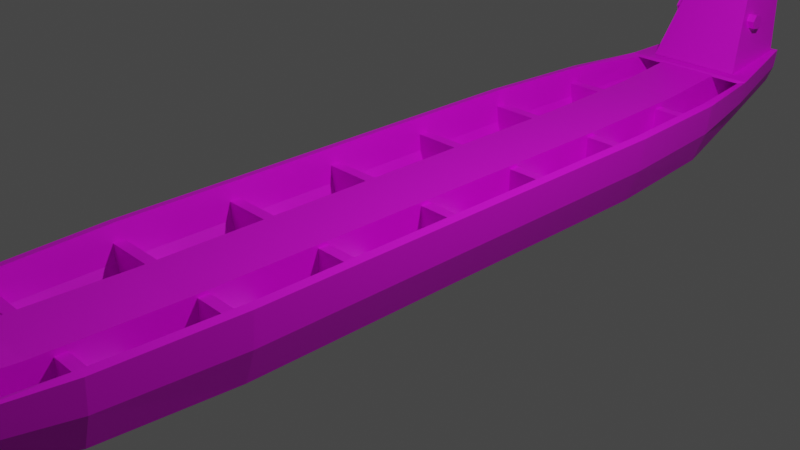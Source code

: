 # Source: sabani.blend  (saved by Blender 3.4.6; exported with 4.5.12 LTS)
import bpy
from mathutils import Matrix  # noqa: F401  (used for matrix-valued properties, if any)

bpy.ops.wm.read_factory_settings(use_empty=True)
scene = bpy.context.scene
scene.name = 'Scene'

# ---- collections
col_collection = bpy.data.collections.new('Collection'); scene.collection.children.link(col_collection)

# ---- images (referenced by path relative to the original .blend; pixels are not part of the script)
import os
ASSET_DIR = os.environ.get("B2B_ASSET_DIR", "")  # directory of the original .blend (textures are referenced by path, not embedded)
HERE = os.path.dirname(os.path.abspath(__file__))  # packed textures are extracted next to this script under _unpacked/

def load_image(name, relpath, width, height, colorspace="sRGB"):
    """Load a texture the original file referenced (path relative to the .blend, or extracted next to this script)."""
    p = next((c for c in (os.path.join(HERE, relpath), os.path.join(ASSET_DIR, relpath)) if relpath and os.path.exists(c)), "")
    if p:
        img = bpy.data.images.load(p, check_existing=True)
        img.name = name
    else:  # same state as the original file: an image datablock whose file is absent (Cycles renders it pink)
        img = bpy.data.images.new(name, width, height)
        img.source = "FILE"
        img.filepath = "//" + (relpath or name)
    img.colorspace_settings.name = colorspace
    return img
img_color_palette_png = load_image('color_palette.png', 'spatial-unity-starter-template-main/Assets/Space_hari/prehub/color_palette.png', 1024, 1024, 'sRGB')

# ---- materials (node trees are filled in below, after node groups)
mat_x = bpy.data.materials.new('マテリアル')
mat_x.use_transparent_shadow = False

# ---- material node trees
mat_x.use_nodes = True; mat_x.node_tree.nodes.clear()
_N = mat_x.node_tree.nodes; _L = mat_x.node_tree.links
n0 = _N.new('ShaderNodeBsdfPrincipled'); n0.name = 'プリンシプルBSDF'; n0.location = (10, 300)
n0.distribution = 'GGX'
n0.subsurface_method = 'RANDOM_WALK_SKIN'
n0.inputs[3].default_value = 1.45
n0.inputs[27].default_value = (0.0, 0.0, 0.0, 1.0)
n0.inputs[28].default_value = 1.0
n1 = _N.new('ShaderNodeOutputMaterial'); n1.name = 'マテリアル出力'; n1.location = (300, 300)
n2 = _N.new('ShaderNodeTexImage'); n2.name = '画像テクスチャ'; n2.location = (-280, 280)
n2.image = img_color_palette_png
_L.new(n0.outputs[0], n1.inputs[0])
_L.new(n2.outputs[0], n0.inputs[0])
n1.is_active_output = True

# ---- world
world_world = bpy.data.worlds.new('World'); scene.world = world_world
world_world.use_nodes = True; world_world.node_tree.nodes.clear()
_N = world_world.node_tree.nodes; _L = world_world.node_tree.links
n0 = _N.new('ShaderNodeOutputWorld'); n0.name = 'World Output'; n0.location = (300, 300)
n1 = _N.new('ShaderNodeBackground'); n1.name = 'Background'; n1.location = (10, 300)
n1.inputs[0].default_value = (0.05088, 0.05088, 0.05088, 1.0)
_L.new(n1.outputs[0], n0.inputs[0])
n0.is_active_output = True
world_world.color = (0.05088, 0.05088, 0.05088)
world_world.use_sun_shadow = False
world_world.sun_shadow_jitter_overblur = 0.0

# ---- cameras
cam_camera = bpy.data.cameras.new('Camera')
cam_camera.clip_end = 100.0
cam_camera.ortho_scale = 7.314

# ---- lights
light_light = bpy.data.lights.new('Light', 'POINT')
light_light.transmission_factor = 0.0
light_light.energy = 1000.0
light_light.shadow_soft_size = 0.1
light_light.shadow_maximum_resolution = 0.006
light_light.use_absolute_resolution = True

# ---- meshes
me_cube = bpy.data.meshes.new('Cube')
me_cube.from_pydata([(1.097, -5.047, 0.5401), (0.4938, -5.047, -0.2762), (-1.097, -5.047, 0.5401), (-0.4938, -5.047, -0.2762), (-1.056, -5.047, 0.211), (-0.9131, -5.047, -0.08539), (0.9131, -5.047, -0.08539), (1.056, -5.047, 0.211), (1.097, 5.047, 0.5401), (0.4938, 5.047, -0.2762), (-1.097, 5.047, 0.5401), (-0.4938, 5.047, -0.2762), (-0.9131, 5.047, -0.08539), (-1.056, 5.047, 0.211), (1.056, 5.047, 0.211), (0.9131, 5.047, -0.08539), (1.457, 2.6, 0.5595), (1.341, 4.03, 0.5483), (0.6033, 4.032, -0.5464), (0.6557, 2.6, -0.6183), (1.341, -4.03, 0.5483), (1.457, -2.6, 0.5595), (0.6557, -2.6, -0.6183), (0.6033, -4.032, -0.5464), (-1.341, 4.03, 0.5483), (-1.457, 2.6, 0.5595), (-0.6557, 2.6, -0.6183), (-0.6033, 4.032, -0.5464), (-1.457, -2.6, 0.5595), (-1.341, -4.03, 0.5483), (-0.6033, -4.032, -0.5464), (-0.6557, -2.6, -0.6183), (-1.291, -4.03, 0.1211), (-1.403, -2.6, 0.09038), (-1.212, -2.6, -0.3817), (-1.116, -4.031, -0.3236), (-1.116, 4.031, -0.3236), (-1.212, 2.6, -0.3817), (-1.403, 2.6, 0.09038), (-1.291, 4.03, 0.1211), (1.291, 4.03, 0.1211), (1.403, 2.6, 0.09038), (1.212, 2.6, -0.3817), (1.116, 4.031, -0.3236), (1.116, -4.031, -0.3236), (1.212, -2.6, -0.3817), (1.403, -2.6, 0.09038), (1.291, -4.03, 0.1211), (-0.354, -6.181, 0.0003682), (0.354, -6.181, 0.0003682), (-0.6546, -6.181, 0.1588), (-0.7574, -6.181, 0.4048), (0.7574, -6.181, 0.4048), (0.6546, -6.181, 0.1588), (-0.7865, -6.181, 0.678), (0.7865, -6.181, 0.678), (0.354, 6.181, 0.0003685), (-0.354, 6.181, 0.0003685), (-0.7574, 6.181, 0.4048), (-0.6546, 6.181, 0.1588), (0.6546, 6.181, 0.1588), (0.7574, 6.181, 0.4048), (-0.7865, 6.181, 0.678), (0.7865, 6.181, 0.678)], [], [(27, 36, 12, 11), (19, 42, 45, 22), (43, 18, 9, 15), (17, 40, 14, 8), (36, 39, 13, 12), (44, 47, 7, 6), (39, 24, 10, 13), (33, 28, 25, 38), (23, 44, 6, 1), (35, 30, 3, 5), (30, 23, 1, 3), (33, 38, 37, 34), (32, 35, 5, 4), (47, 20, 0, 7), (41, 46, 45, 42), (29, 32, 4, 2), (40, 43, 15, 14), (31, 34, 37, 26), (18, 27, 11, 9), (26, 19, 22, 31), (19, 26, 27, 18), (31, 22, 23, 30), (35, 32, 33, 34), (39, 36, 37, 38), (43, 40, 41, 42), (47, 44, 45, 46), (32, 29, 28, 33), (24, 39, 38, 25), (22, 45, 44, 23), (46, 21, 20, 47), (34, 31, 30, 35), (36, 27, 26, 37), (16, 41, 40, 17), (42, 19, 18, 43), (41, 16, 21, 46), (0, 2, 54, 55), (15, 9, 56, 60), (49, 53, 52, 55, 54, 51, 50, 48), (7, 0, 55, 52), (2, 4, 51, 54), (4, 5, 50, 51), (5, 3, 48, 50), (1, 6, 53, 49), (6, 7, 52, 53), (3, 1, 49, 48), (56, 57, 59, 58, 62, 63, 61, 60), (11, 12, 59, 57), (14, 15, 60, 61), (9, 11, 57, 56), (8, 14, 61, 63), (13, 10, 62, 58), (12, 13, 58, 59), (10, 8, 63, 62)])
_uv = me_cube.uv_layers.new(name='UVMap')
_uv.uv.foreach_set('vector', [0.4442, 0.9852, 0.4442, 0.9852, 0.4442, 0.9852, 0.4442, 0.9852, 0.4442, 0.9854, 0.4442, 0.9854, 0.4442, 0.9856, 0.4442, 0.9856, 0.4442, 0.9854, 0.4442, 0.9854, 0.4442, 0.9854, 0.4442, 0.9854, 0.4444, 0.9854, 0.4443, 0.9854, 0.4443, 0.9854, 0.4444, 0.9854, 0.4442, 0.9852, 0.4443, 0.9852, 0.4443, 0.9852, 0.4442, 0.9852, 0.4442, 0.9856, 0.4443, 0.9856, 0.4443, 0.9856, 0.4442, 0.9856, 0.4443, 0.9852, 0.4444, 0.9852, 0.4444, 0.9852, 0.4443, 0.9852, 0.4443, 0.985, 0.4444, 0.985, 0.4444, 0.9852, 0.4443, 0.9852, 0.4442, 0.9856, 0.4442, 0.9856, 0.4442, 0.9856, 0.4442, 0.9856, 0.4442, 0.985, 0.4442, 0.985, 0.4442, 0.985, 0.4442, 0.985, 0.444, 0.9856, 0.4442, 0.9856, 0.4442, 0.9856, 0.444, 0.9856, 0.4443, 0.985, 0.4443, 0.9852, 0.4442, 0.9852, 0.4442, 0.985, 0.4443, 0.985, 0.4442, 0.985, 0.4442, 0.985, 0.4443, 0.985, 0.4443, 0.9856, 0.4444, 0.9856, 0.4444, 0.9856, 0.4443, 0.9856, 0.4443, 0.9854, 0.4443, 0.9856, 0.4442, 0.9856, 0.4442, 0.9854, 0.4444, 0.985, 0.4443, 0.985, 0.4443, 0.985, 0.4444, 0.985, 0.4443, 0.9854, 0.4442, 0.9854, 0.4442, 0.9854, 0.4443, 0.9854, 0.4442, 0.985, 0.4442, 0.985, 0.4442, 0.9852, 0.4442, 0.9852, 0.4442, 0.9854, 0.444, 0.9854, 0.444, 0.9854, 0.4442, 0.9854, 0.444, 0.9854, 0.4442, 0.9854, 0.4442, 0.9856, 0.444, 0.9856, 0.4442, 0.9854, 0.444, 0.9854, 0.444, 0.9854, 0.4442, 0.9854, 0.444, 0.9856, 0.4442, 0.9856, 0.4442, 0.9856, 0.444, 0.9856, 0.4442, 0.985, 0.4443, 0.985, 0.4443, 0.985, 0.4442, 0.985, 0.4443, 0.9852, 0.4442, 0.9852, 0.4442, 0.9852, 0.4443, 0.9852, 0.4442, 0.9854, 0.4443, 0.9854, 0.4443, 0.9854, 0.4442, 0.9854, 0.4443, 0.9856, 0.4442, 0.9856, 0.4442, 0.9856, 0.4443, 0.9856, 0.4443, 0.985, 0.4444, 0.985, 0.4444, 0.985, 0.4443, 0.985, 0.4444, 0.9852, 0.4443, 0.9852, 0.4443, 0.9852, 0.4444, 0.9852, 0.4442, 0.9856, 0.4442, 0.9856, 0.4442, 0.9856, 0.4442, 0.9856, 0.4443, 0.9856, 0.4444, 0.9856, 0.4444, 0.9856, 0.4443, 0.9856, 0.4442, 0.985, 0.4442, 0.985, 0.4442, 0.985, 0.4442, 0.985, 0.4442, 0.9852, 0.4442, 0.9852, 0.4442, 0.9852, 0.4442, 0.9852, 0.4444, 0.9854, 0.4443, 0.9854, 0.4443, 0.9854, 0.4444, 0.9854, 0.4442, 0.9854, 0.4442, 0.9854, 0.4442, 0.9854, 0.4442, 0.9854, 0.4443, 0.9854, 0.4444, 0.9854, 0.4444, 0.9856, 0.4443, 0.9856, 0.4234, 0.9683, 0.4234, 0.9683, 0.4234, 0.9683, 0.4234, 0.9683, 0.4442, 0.9854, 0.4442, 0.9854, 0.4442, 0.9854, 0.4442, 0.9854, 0.4442, 0.9856, 0.4442, 0.9856, 0.4443, 0.9856, 0.4444, 0.9856, 0.4444, 0.985, 0.4443, 0.985, 0.4442, 0.985, 0.4442, 0.985, 0.4443, 0.9856, 0.4444, 0.9856, 0.4444, 0.9856, 0.4443, 0.9856, 0.4444, 0.985, 0.4443, 0.985, 0.4443, 0.985, 0.4444, 0.985, 0.4443, 0.985, 0.4442, 0.985, 0.4442, 0.985, 0.4443, 0.985, 0.4442, 0.985, 0.4442, 0.985, 0.4442, 0.985, 0.4442, 0.985, 0.4442, 0.9856, 0.4442, 0.9856, 0.4442, 0.9856, 0.4442, 0.9856, 0.4442, 0.9856, 0.4443, 0.9856, 0.4443, 0.9856, 0.4442, 0.9856, 0.444, 0.9856, 0.4442, 0.9856, 0.4442, 0.9856, 0.444, 0.9856, 0.4442, 0.9854, 0.4442, 0.9852, 0.4442, 0.9852, 0.4443, 0.9852, 0.4444, 0.9852, 0.4444, 0.9854, 0.4443, 0.9854, 0.4442, 0.9854, 0.4442, 0.9852, 0.4442, 0.9852, 0.4442, 0.9852, 0.4442, 0.9852, 0.4443, 0.9854, 0.4442, 0.9854, 0.4442, 0.9854, 0.4443, 0.9854, 0.4442, 0.9854, 0.444, 0.9854, 0.444, 0.9854, 0.4442, 0.9854, 0.4444, 0.9854, 0.4443, 0.9854, 0.4443, 0.9854, 0.4444, 0.9854, 0.4443, 0.9852, 0.4444, 0.9852, 0.4444, 0.9852, 0.4443, 0.9852, 0.4442, 0.9852, 0.4443, 0.9852, 0.4443, 0.9852, 0.4442, 0.9852, 0.4234, 0.9683, 0.4234, 0.9683, 0.4234, 0.9683, 0.4234, 0.9683])
me_cube.materials.append(mat_x)
me_cube.use_mirror_vertex_groups = False
me_cube.update()
me_x = bpy.data.meshes.new('立方体')
me_x.from_pydata([(-7.516, -0.8869, -0.9457), (-7.516, -0.8869, 0.5254), (-7.516, 0.8869, -0.9457), (-7.516, 0.8869, 0.5254), (7.516, -0.8869, -0.9457), (7.516, -0.8869, 0.5254), (7.516, 0.8869, -0.9457), (7.516, 0.8869, 0.5254), (-7.516, -1.196, -0.281), (-7.516, -1.196, 0.7818), (7.516, -1.196, 0.7818), (7.516, -1.196, -0.281), (-7.516, 1.196, 0.7818), (-7.516, 1.196, -0.281), (7.516, 1.196, -0.281), (7.516, 1.196, 0.7818), (-7.516, -0.5915, 0.4555), (-7.516, 0.5915, 0.4555), (7.516, 0.5915, 0.4555), (7.516, -0.5915, 0.4555)], [], [(0, 1, 16, 17, 3, 2), (3, 7, 15, 12), (6, 7, 18, 19, 5, 4), (1, 0, 8, 9), (2, 6, 4, 0), (19, 16, 1, 5), (11, 10, 9, 8), (0, 4, 11, 8), (5, 1, 9, 10), (4, 5, 10, 11), (13, 12, 15, 14), (2, 3, 12, 13), (7, 6, 14, 15), (6, 2, 13, 14), (7, 3, 17, 18), (18, 17, 16, 19)])
_uv = me_x.uv_layers.new(name='UVマップ')
_uv.uv.foreach_set('vector', [0.38, 0.9655, 0.3861, 0.9655, 0.3861, 0.9675, 0.3861, 0.9696, 0.3861, 0.9716, 0.38, 0.9716, 0.3922, 0.9777, 0.3861, 0.9777, 0.3861, 0.9777, 0.3922, 0.9777, 0.38, 0.9777, 0.3861, 0.9777, 0.3861, 0.9797, 0.3861, 0.9817, 0.3861, 0.9838, 0.38, 0.9838, 0.3861, 0.9655, 0.38, 0.9655, 0.38, 0.9655, 0.3861, 0.9655, 0.3739, 0.9777, 0.38, 0.9777, 0.38, 0.9838, 0.3739, 0.9838, 0.3861, 0.9817, 0.3922, 0.9817, 0.3922, 0.9838, 0.3861, 0.9838, 0.38, 0.9838, 0.3861, 0.9838, 0.3861, 0.9898, 0.38, 0.9898, 0.3739, 0.9838, 0.38, 0.9838, 0.38, 0.9838, 0.3739, 0.9838, 0.3861, 0.9838, 0.3922, 0.9838, 0.3922, 0.9838, 0.3861, 0.9838, 0.38, 0.9838, 0.3861, 0.9838, 0.3861, 0.9838, 0.38, 0.9838, 0.38, 0.9716, 0.3861, 0.9716, 0.3861, 0.9777, 0.38, 0.9777, 0.38, 0.9716, 0.3861, 0.9716, 0.3861, 0.9716, 0.38, 0.9716, 0.3861, 0.9777, 0.38, 0.9777, 0.38, 0.9777, 0.3861, 0.9777, 0.38, 0.9777, 0.3739, 0.9777, 0.3739, 0.9777, 0.38, 0.9777, 0.3861, 0.9777, 0.3922, 0.9777, 0.3922, 0.9797, 0.3861, 0.9797, 0.3861, 0.9797, 0.3922, 0.9797, 0.3922, 0.9817, 0.3861, 0.9817])
me_x.materials.append(mat_x)
me_x.update()
me_001 = bpy.data.meshes.new('立方体.001')
me_001.from_pydata([(-0.8987, -1.0, -1.0), (-1.0, -1.0, 1.0), (-0.8987, 1.0, -1.0), (-1.0, 1.0, 1.0), (0.8987, -1.0, -1.0), (1.0, -1.0, 1.0), (0.8987, 1.0, -1.0), (1.0, 1.0, 1.0)], [], [(0, 1, 3, 2), (2, 3, 7, 6), (6, 7, 5, 4), (4, 5, 1, 0), (2, 6, 4, 0), (7, 3, 1, 5)])
_uv = me_001.uv_layers.new(name='UVマップ')
_uv.uv.foreach_set('vector', [0.205, 0.9616, 0.2127, 0.9616, 0.2127, 0.9693, 0.205, 0.9693, 0.205, 0.9693, 0.2127, 0.9693, 0.2127, 0.9771, 0.205, 0.9771, 0.205, 0.9771, 0.2127, 0.9771, 0.2127, 0.9849, 0.205, 0.9849, 0.205, 0.9849, 0.2127, 0.9849, 0.2127, 0.9927, 0.205, 0.9927, 0.1972, 0.9771, 0.205, 0.9771, 0.205, 0.9849, 0.1972, 0.9849, 0.2127, 0.9771, 0.2205, 0.9771, 0.2205, 0.9849, 0.2127, 0.9849])
me_001.materials.append(mat_x)
me_001.update()
me_002 = bpy.data.meshes.new('立方体.002')
me_002.from_pydata([(-0.8987, -1.0, -1.0), (-1.0, -1.0, 1.0), (-0.8987, 1.0, -1.0), (-1.0, 1.0, 1.0), (0.8987, -1.0, -1.0), (1.0, -1.0, 1.0), (0.8987, 1.0, -1.0), (1.0, 1.0, 1.0)], [], [(0, 1, 3, 2), (2, 3, 7, 6), (6, 7, 5, 4), (4, 5, 1, 0), (2, 6, 4, 0), (7, 3, 1, 5)])
_uv = me_002.uv_layers.new(name='UVマップ')
_uv.uv.foreach_set('vector', [0.205, 0.9616, 0.2127, 0.9616, 0.2127, 0.9693, 0.205, 0.9693, 0.205, 0.9693, 0.2127, 0.9693, 0.2127, 0.9771, 0.205, 0.9771, 0.205, 0.9771, 0.2127, 0.9771, 0.2127, 0.9849, 0.205, 0.9849, 0.205, 0.9849, 0.2127, 0.9849, 0.2127, 0.9927, 0.205, 0.9927, 0.1972, 0.9771, 0.205, 0.9771, 0.205, 0.9849, 0.1972, 0.9849, 0.2127, 0.9771, 0.2205, 0.9771, 0.2205, 0.9849, 0.2127, 0.9849])
me_002.materials.append(mat_x)
me_002.update()
me_003 = bpy.data.meshes.new('立方体.003')
me_003.from_pydata([(-0.8987, -1.0, -1.0), (-1.0, -1.0, 1.0), (-0.8987, 1.0, -1.0), (-1.0, 1.0, 1.0), (0.8987, -1.0, -1.0), (1.0, -1.0, 1.0), (0.8987, 1.0, -1.0), (1.0, 1.0, 1.0)], [], [(0, 1, 3, 2), (2, 3, 7, 6), (6, 7, 5, 4), (4, 5, 1, 0), (2, 6, 4, 0), (7, 3, 1, 5)])
_uv = me_003.uv_layers.new(name='UVマップ')
_uv.uv.foreach_set('vector', [0.205, 0.9616, 0.2127, 0.9616, 0.2127, 0.9693, 0.205, 0.9693, 0.205, 0.9693, 0.2127, 0.9693, 0.2127, 0.9771, 0.205, 0.9771, 0.205, 0.9771, 0.2127, 0.9771, 0.2127, 0.9849, 0.205, 0.9849, 0.205, 0.9849, 0.2127, 0.9849, 0.2127, 0.9927, 0.205, 0.9927, 0.1972, 0.9771, 0.205, 0.9771, 0.205, 0.9849, 0.1972, 0.9849, 0.2127, 0.9771, 0.2205, 0.9771, 0.2205, 0.9849, 0.2127, 0.9849])
me_003.materials.append(mat_x)
me_003.update()
me_004 = bpy.data.meshes.new('立方体.004')
me_004.from_pydata([(-0.7876, -1.0, -1.0), (-1.0, -1.0, 1.0), (-0.7876, 1.0, -1.0), (-1.0, 1.0, 1.0), (0.7876, -1.0, -1.0), (1.0, -1.0, 1.0), (0.7876, 1.0, -1.0), (1.0, 1.0, 1.0)], [], [(0, 1, 3, 2), (2, 3, 7, 6), (6, 7, 5, 4), (4, 5, 1, 0), (2, 6, 4, 0), (7, 3, 1, 5)])
_uv = me_004.uv_layers.new(name='UVマップ')
_uv.uv.foreach_set('vector', [0.1939, 0.9603, 0.2017, 0.9603, 0.2017, 0.9681, 0.1939, 0.9681, 0.1939, 0.9681, 0.2017, 0.9681, 0.2017, 0.9759, 0.1939, 0.9759, 0.1939, 0.9759, 0.2017, 0.9759, 0.2017, 0.9837, 0.1939, 0.9837, 0.1939, 0.9837, 0.2017, 0.9837, 0.2017, 0.9914, 0.1939, 0.9914, 0.1861, 0.9759, 0.1939, 0.9759, 0.1939, 0.9837, 0.1861, 0.9837, 0.2017, 0.9759, 0.2094, 0.9759, 0.2094, 0.9837, 0.2017, 0.9837])
me_004.materials.append(mat_x)
me_004.update()
me_005 = bpy.data.meshes.new('立方体.005')
me_005.from_pydata([(-0.8987, -1.0, -1.0), (-1.0, -1.0, 1.0), (-0.8987, 1.0, -1.0), (-1.0, 1.0, 1.0), (0.8987, -1.0, -1.0), (1.0, -1.0, 1.0), (0.8987, 1.0, -1.0), (1.0, 1.0, 1.0)], [], [(0, 1, 3, 2), (2, 3, 7, 6), (6, 7, 5, 4), (4, 5, 1, 0), (2, 6, 4, 0), (7, 3, 1, 5)])
_uv = me_005.uv_layers.new(name='UVマップ')
_uv.uv.foreach_set('vector', [0.205, 0.9616, 0.2127, 0.9616, 0.2127, 0.9693, 0.205, 0.9693, 0.205, 0.9693, 0.2127, 0.9693, 0.2127, 0.9771, 0.205, 0.9771, 0.205, 0.9771, 0.2127, 0.9771, 0.2127, 0.9849, 0.205, 0.9849, 0.205, 0.9849, 0.2127, 0.9849, 0.2127, 0.9927, 0.205, 0.9927, 0.1972, 0.9771, 0.205, 0.9771, 0.205, 0.9849, 0.1972, 0.9849, 0.2127, 0.9771, 0.2205, 0.9771, 0.2205, 0.9849, 0.2127, 0.9849])
me_005.materials.append(mat_x)
me_005.update()
me_006 = bpy.data.meshes.new('立方体.006')
me_006.from_pydata([(-0.8987, -1.0, -1.0), (-1.0, -1.0, 1.0), (-0.8987, 1.0, -1.0), (-1.0, 1.0, 1.0), (0.8987, -1.0, -1.0), (1.0, -1.0, 1.0), (0.8987, 1.0, -1.0), (1.0, 1.0, 1.0)], [], [(0, 1, 3, 2), (2, 3, 7, 6), (6, 7, 5, 4), (4, 5, 1, 0), (2, 6, 4, 0), (7, 3, 1, 5)])
_uv = me_006.uv_layers.new(name='UVマップ')
_uv.uv.foreach_set('vector', [0.205, 0.9616, 0.2127, 0.9616, 0.2127, 0.9693, 0.205, 0.9693, 0.205, 0.9693, 0.2127, 0.9693, 0.2127, 0.9771, 0.205, 0.9771, 0.205, 0.9771, 0.2127, 0.9771, 0.2127, 0.9849, 0.205, 0.9849, 0.205, 0.9849, 0.2127, 0.9849, 0.2127, 0.9927, 0.205, 0.9927, 0.1972, 0.9771, 0.205, 0.9771, 0.205, 0.9849, 0.1972, 0.9849, 0.2127, 0.9771, 0.2205, 0.9771, 0.2205, 0.9849, 0.2127, 0.9849])
me_006.materials.append(mat_x)
me_006.update()
me_007 = bpy.data.meshes.new('立方体.007')
me_007.from_pydata([(-0.7669, -1.0, -1.0), (-1.0, -1.0, 1.0), (-0.7669, 1.0, -1.0), (-1.0, 1.0, 1.0), (0.7669, -1.0, -1.0), (1.0, -1.0, 1.0), (0.7669, 1.0, -1.0), (1.0, 1.0, 1.0)], [], [(0, 1, 3, 2), (2, 3, 7, 6), (6, 7, 5, 4), (4, 5, 1, 0), (2, 6, 4, 0), (7, 3, 1, 5)])
_uv = me_007.uv_layers.new(name='UVマップ')
_uv.uv.foreach_set('vector', [0.205, 0.9616, 0.2127, 0.9616, 0.2127, 0.9693, 0.205, 0.9693, 0.205, 0.9693, 0.2127, 0.9693, 0.2127, 0.9771, 0.205, 0.9771, 0.205, 0.9771, 0.2127, 0.9771, 0.2127, 0.9849, 0.205, 0.9849, 0.205, 0.9849, 0.2127, 0.9849, 0.2127, 0.9927, 0.205, 0.9927, 0.1972, 0.9771, 0.205, 0.9771, 0.205, 0.9849, 0.1972, 0.9849, 0.2127, 0.9771, 0.2205, 0.9771, 0.2205, 0.9849, 0.2127, 0.9849])
me_007.materials.append(mat_x)
me_007.update()
me_008 = bpy.data.meshes.new('立方体.008')
me_008.from_pydata([(-0.7327, -1.0, -0.842), (-1.0, -1.0, 1.0), (-0.7327, 1.0, -0.842), (-1.0, 1.0, 1.0), (0.7327, -1.0, -0.842), (1.0, -1.0, 1.0), (0.7327, 1.0, -0.842), (1.0, 1.0, 1.0)], [], [(0, 1, 3, 2), (2, 3, 7, 6), (6, 7, 5, 4), (4, 5, 1, 0), (2, 6, 4, 0), (7, 3, 1, 5)])
_uv = me_008.uv_layers.new(name='UVマップ')
_uv.uv.foreach_set('vector', [0.8406, 0.6813, 0.8484, 0.6813, 0.8484, 0.6891, 0.8406, 0.6891, 0.8406, 0.6891, 0.8484, 0.6891, 0.8484, 0.6969, 0.8406, 0.6969, 0.8406, 0.6969, 0.8484, 0.6969, 0.8484, 0.7046, 0.8406, 0.7046, 0.8406, 0.7046, 0.8484, 0.7046, 0.8484, 0.7124, 0.8406, 0.7124, 0.8329, 0.6969, 0.8406, 0.6969, 0.8406, 0.7046, 0.8329, 0.7046, 0.8484, 0.6969, 0.8562, 0.6969, 0.8562, 0.7046, 0.8484, 0.7046])
me_008.update()
me_009 = bpy.data.meshes.new('立方体.009')
me_009.from_pydata([(-0.7327, -1.0, -0.842), (-1.0, -1.0, 1.0), (-0.7327, 1.0, -0.842), (-1.0, 1.0, 1.0), (0.7327, -1.0, -0.842), (1.0, -1.0, 1.0), (0.7327, 1.0, -0.842), (1.0, 1.0, 1.0)], [], [(0, 1, 3, 2), (2, 3, 7, 6), (6, 7, 5, 4), (4, 5, 1, 0), (2, 6, 4, 0), (7, 3, 1, 5)])
_uv = me_009.uv_layers.new(name='UVマップ')
_uv.uv.foreach_set('vector', [0.8406, 0.6813, 0.8484, 0.6813, 0.8484, 0.6891, 0.8406, 0.6891, 0.8406, 0.6891, 0.8484, 0.6891, 0.8484, 0.6969, 0.8406, 0.6969, 0.8406, 0.6969, 0.8484, 0.6969, 0.8484, 0.7046, 0.8406, 0.7046, 0.8406, 0.7046, 0.8484, 0.7046, 0.8484, 0.7124, 0.8406, 0.7124, 0.8329, 0.6969, 0.8406, 0.6969, 0.8406, 0.7046, 0.8329, 0.7046, 0.8484, 0.6969, 0.8562, 0.6969, 0.8562, 0.7046, 0.8484, 0.7046])
me_009.update()
me_010 = bpy.data.meshes.new('立方体.010')
me_010.from_pydata([(-0.7327, -1.0, -0.842), (-1.0, -1.0, 1.0), (-0.6783, 1.0, -0.842), (-0.9257, 1.0, 1.0), (0.7327, -1.0, -0.842), (1.0, -1.0, 1.0), (0.6783, 1.0, -0.842), (0.9257, 1.0, 1.0)], [], [(0, 1, 3, 2), (2, 3, 7, 6), (6, 7, 5, 4), (4, 5, 1, 0), (2, 6, 4, 0), (7, 3, 1, 5)])
_uv = me_010.uv_layers.new(name='UVマップ')
_uv.uv.foreach_set('vector', [0.8406, 0.6813, 0.8484, 0.6813, 0.8484, 0.6891, 0.8406, 0.6891, 0.8406, 0.6891, 0.8484, 0.6891, 0.8484, 0.6969, 0.8406, 0.6969, 0.8406, 0.6969, 0.8484, 0.6969, 0.8484, 0.7046, 0.8406, 0.7046, 0.8406, 0.7046, 0.8484, 0.7046, 0.8484, 0.7124, 0.8406, 0.7124, 0.8329, 0.6969, 0.8406, 0.6969, 0.8406, 0.7046, 0.8329, 0.7046, 0.8484, 0.6969, 0.8562, 0.6969, 0.8562, 0.7046, 0.8484, 0.7046])
me_010.update()
me_011 = bpy.data.meshes.new('立方体.011')
me_011.from_pydata([(-0.6661, -1.0, -0.7616), (-0.9092, -1.0, 1.0), (-0.5671, 1.0, -0.3831), (-0.8174, 1.0, 1.0), (0.6661, -1.0, -0.7616), (0.9092, -1.0, 1.0), (0.5671, 1.0, -0.3831), (0.8174, 1.0, 1.0)], [], [(0, 1, 3, 2), (2, 3, 7, 6), (6, 7, 5, 4), (4, 5, 1, 0), (2, 6, 4, 0), (7, 3, 1, 5)])
_uv = me_011.uv_layers.new(name='UVマップ')
_uv.uv.foreach_set('vector', [0.8406, 0.6813, 0.8484, 0.6813, 0.8484, 0.6891, 0.8406, 0.6891, 0.8406, 0.6891, 0.8484, 0.6891, 0.8484, 0.6969, 0.8406, 0.6969, 0.8406, 0.6969, 0.8484, 0.6969, 0.8484, 0.7046, 0.8406, 0.7046, 0.8406, 0.7046, 0.8484, 0.7046, 0.8484, 0.7124, 0.8406, 0.7124, 0.8329, 0.6969, 0.8406, 0.6969, 0.8406, 0.7046, 0.8329, 0.7046, 0.8484, 0.6969, 0.8562, 0.6969, 0.8562, 0.7046, 0.8484, 0.7046])
me_011.update()
me_012 = bpy.data.meshes.new('立方体.012')
me_012.from_pydata([(-0.7327, -1.0, -0.842), (-1.0, -1.0, 1.0), (-0.7327, 1.0, -0.842), (-1.0, 1.0, 1.0), (0.7327, -1.0, -0.842), (1.0, -1.0, 1.0), (0.7327, 1.0, -0.842), (1.0, 1.0, 1.0)], [], [(0, 1, 3, 2), (2, 3, 7, 6), (6, 7, 5, 4), (4, 5, 1, 0), (2, 6, 4, 0), (7, 3, 1, 5)])
_uv = me_012.uv_layers.new(name='UVマップ')
_uv.uv.foreach_set('vector', [0.8406, 0.6813, 0.8484, 0.6813, 0.8484, 0.6891, 0.8406, 0.6891, 0.8406, 0.6891, 0.8484, 0.6891, 0.8484, 0.6969, 0.8406, 0.6969, 0.8406, 0.6969, 0.8484, 0.6969, 0.8484, 0.7046, 0.8406, 0.7046, 0.8406, 0.7046, 0.8484, 0.7046, 0.8484, 0.7124, 0.8406, 0.7124, 0.8329, 0.6969, 0.8406, 0.6969, 0.8406, 0.7046, 0.8329, 0.7046, 0.8484, 0.6969, 0.8562, 0.6969, 0.8562, 0.7046, 0.8484, 0.7046])
me_012.update()
me_013 = bpy.data.meshes.new('立方体.013')
me_013.from_pydata([(-0.7327, -1.0, -0.842), (-1.0, -1.0, 1.0), (-0.7327, 1.0, -0.842), (-1.0, 1.0, 1.0), (0.7327, -1.0, -0.842), (1.0, -1.0, 1.0), (0.7327, 1.0, -0.842), (1.0, 1.0, 1.0)], [], [(0, 1, 3, 2), (2, 3, 7, 6), (6, 7, 5, 4), (4, 5, 1, 0), (2, 6, 4, 0), (7, 3, 1, 5)])
_uv = me_013.uv_layers.new(name='UVマップ')
_uv.uv.foreach_set('vector', [0.8406, 0.6813, 0.8484, 0.6813, 0.8484, 0.6891, 0.8406, 0.6891, 0.8406, 0.6891, 0.8484, 0.6891, 0.8484, 0.6969, 0.8406, 0.6969, 0.8406, 0.6969, 0.8484, 0.6969, 0.8484, 0.7046, 0.8406, 0.7046, 0.8406, 0.7046, 0.8484, 0.7046, 0.8484, 0.7124, 0.8406, 0.7124, 0.8329, 0.6969, 0.8406, 0.6969, 0.8406, 0.7046, 0.8329, 0.7046, 0.8484, 0.6969, 0.8562, 0.6969, 0.8562, 0.7046, 0.8484, 0.7046])
me_013.update()
me_014 = bpy.data.meshes.new('立方体.014')
me_014.from_pydata([(-0.5698, -1.0, -0.842), (-0.879, -1.0, 1.0), (-0.6286, 1.0, -0.842), (-0.879, 1.0, 1.0), (0.5698, -1.0, -0.842), (0.879, -1.0, 1.0), (0.6286, 1.0, -0.842), (0.879, 1.0, 1.0)], [], [(0, 1, 3, 2), (2, 3, 7, 6), (6, 7, 5, 4), (4, 5, 1, 0), (2, 6, 4, 0), (7, 3, 1, 5)])
_uv = me_014.uv_layers.new(name='UVマップ')
_uv.uv.foreach_set('vector', [0.8406, 0.6813, 0.8484, 0.6813, 0.8484, 0.6891, 0.8406, 0.6891, 0.8406, 0.6891, 0.8484, 0.6891, 0.8484, 0.6969, 0.8406, 0.6969, 0.8406, 0.6969, 0.8484, 0.6969, 0.8484, 0.7046, 0.8406, 0.7046, 0.8406, 0.7046, 0.8484, 0.7046, 0.8484, 0.7124, 0.8406, 0.7124, 0.8329, 0.6969, 0.8406, 0.6969, 0.8406, 0.7046, 0.8329, 0.7046, 0.8484, 0.6969, 0.8562, 0.6969, 0.8562, 0.7046, 0.8484, 0.7046])
me_014.update()
me_x_1 = bpy.data.meshes.new('円柱')
me_x_1.from_pydata([(0.0, 0.7413, -0.2745), (0.7967, 0.2813, -0.2745), (0.7967, -0.6386, -0.2745), (0.68, -1.122, 0.7658), (0.0, -1.099, -0.2745), (0.1124, -1.468, 0.7658), (-0.7967, -0.6386, -0.2745), (-0.4551, -1.122, 0.7658), (-0.7967, 0.2813, -0.2745), (-0.4551, -0.4307, 0.7658), (0.5511, -0.7138, 1.57), (0.0, -0.3957, 1.57), (0.5511, -1.35, 1.57), (-0.5511, -1.35, 1.57), (0.5658, -0.9661, 2.574), (0.08285, -1.803, 2.574), (-0.07798, 1.075, -0.6242), (1.082, 0.4055, -0.6242), (1.082, -0.9334, -0.6242), (-0.07798, -1.603, -0.6242), (-1.237, -0.9334, -0.6242), (-1.237, 0.4055, -0.6242), (0.4063, -1.066, 3.658), (0.4063, -1.535, 3.658), (-0.4063, -1.535, 3.658), (-0.4063, -1.066, 3.658), (-0.5401, -0.7545, 1.732), (-0.4064, -0.6303, 1.57), (-0.5618, -0.656, 1.414), (-0.5511, -0.8809, 1.57), (-0.6355, -0.7381, 1.878), (-0.643, -0.7065, 1.871), (-0.682, -0.713, 1.838), (-0.6641, -0.7706, 1.855), (0.4253, -1.083, 4.391), (0.136, -0.8651, 4.391), (0.4253, -1.518, 4.391), (0.136, -1.736, 4.391), (-0.1533, -1.518, 4.391), (-0.1533, -1.083, 4.391), (-0.4, -1.093, 2.574), (-0.4008, -0.9777, 2.7), (-0.2902, -0.9027, 2.574), (-0.4203, -0.9356, 2.452), (-0.4661, -0.9251, 2.762), (-0.4395, -0.9181, 2.768), (-0.41, -0.8496, 2.747), (-0.4766, -0.8561, 2.721), (0.01112, -1.686, 1.705), (-0.1181, -1.6, 1.57), (0.01795, -1.644, 1.437), (0.1181, -1.6, 1.57), (0.008294, -1.814, 1.767), (-0.04377, -1.836, 1.741), (0.009303, -1.865, 1.702), (0.04931, -1.836, 1.741), (0.6791, -0.4813, 0.9411), (0.68, -0.6153, 0.7658), (0.7392, -0.3006, 0.5997), (0.5476, -0.3116, 0.7594), (0.811, -0.454, 1.186), (0.8122, -0.5095, 1.154), (0.8788, -0.384, 1.162), (0.8023, -0.384, 1.193), (0.1113, -0.8954, 3.658), (0.009711, -0.8143, 3.531), (-0.1113, -0.8954, 3.658), (0.02328, -0.8462, 3.783), (0.05984, -0.6404, 3.939), (0.007296, -0.5861, 3.893), (-0.0549, -0.6399, 3.94), (0.0163, -0.664, 3.957), (0.09736, 0.05106, 0.645), (-0.007154, -0.1579, 0.7658), (0.09107, -0.1037, 0.8957), (0.2373, -0.1226, 0.7594), (-0.1046, 0.1863, 1.127), (-0.1229, 0.0549, 1.13), (-0.08096, 0.09581, 1.182), (-0.05587, 0.1235, 1.18), (-0.4008, -1.525, 2.7), (-0.4, -1.398, 2.574), (-0.4185, -1.502, 2.451), (-0.2909, -1.587, 2.574), (-0.4811, -1.658, 2.844), (-0.5117, -1.636, 2.83), (-0.5228, -1.672, 2.801), (-0.4775, -1.695, 2.83), (0.1938, -0.7514, 2.574), (0.07273, -0.6516, 2.451), (-0.0281, -0.7514, 2.574), (0.07318, -0.7041, 2.7), (0.2763, -0.5203, 2.82), (0.2284, -0.4517, 2.787), (0.1839, -0.4952, 2.847), (0.1978, -0.5211, 2.862), (0.5435, -1.525, 2.725), (0.4332, -1.6, 2.574), (0.5635, -1.498, 2.423), (0.5658, -1.371, 2.574), (0.6806, -1.514, 2.887), (0.6864, -1.539, 2.886), (0.7462, -1.499, 2.846), (0.7259, -1.443, 2.863), (0.02264, -1.755, 3.78), (-0.1083, -1.707, 3.658), (0.009523, -1.773, 3.533), (0.1083, -1.707, 3.658), (0.01288, -1.996, 3.999), (-0.03716, -2.014, 3.986), (0.006477, -2.048, 3.955), (0.04334, -2.013, 3.986), (0.136, -1.3, 5.159)], [], [(1, 58, 57, 3, 2), (3, 57, 56, 10, 12), (2, 3, 5, 4), (4, 5, 7, 6), (6, 7, 9, 8), (74, 73, 9, 28, 27, 11), (0, 1, 2, 4, 6, 8), (8, 9, 73, 72, 0), (41, 40, 81, 80, 24, 25), (9, 7, 13, 29, 28), (5, 3, 12, 51, 50), (67, 66, 25, 39, 35), (24, 105, 104, 37, 38), (56, 59, 75, 74, 11, 10), (7, 5, 50, 49, 13), (11, 27, 26, 43, 42, 90, 89), (6, 4, 19, 20), (2, 1, 17, 18), (8, 6, 20, 21), (1, 0, 16, 17), (4, 2, 18, 19), (0, 8, 21, 16), (25, 24, 38, 39), (13, 49, 48, 15, 83, 82), (48, 51, 12, 98, 97, 15), (91, 90, 42, 41, 25, 66, 65), (26, 29, 13, 82, 81, 40, 43), (26, 27, 31, 30), (27, 28, 32, 31), (28, 29, 33, 32), (30, 31, 32, 33), (29, 26, 30, 33), (80, 83, 15, 106, 105, 24), (10, 11, 89, 88, 14), (23, 22, 34, 36), (40, 41, 45, 44), (41, 42, 46, 45), (42, 43, 47, 46), (44, 45, 46, 47), (43, 40, 44, 47), (12, 10, 14, 99, 98), (48, 49, 53, 52), (49, 50, 54, 53), (50, 51, 55, 54), (52, 53, 54, 55), (51, 48, 52, 55), (56, 57, 61, 60), (57, 58, 62, 61), (58, 59, 63, 62), (60, 61, 62, 63), (59, 56, 60, 63), (22, 64, 67, 35, 34), (64, 65, 69, 68), (65, 66, 70, 69), (66, 67, 71, 70), (68, 69, 70, 71), (67, 64, 68, 71), (0, 72, 75, 59, 58, 1), (72, 73, 77, 76), (73, 74, 78, 77), (74, 75, 79, 78), (76, 77, 78, 79), (75, 72, 76, 79), (15, 97, 96, 23, 107, 106), (80, 81, 85, 84), (81, 82, 86, 85), (82, 83, 87, 86), (84, 85, 86, 87), (83, 80, 84, 87), (14, 88, 91, 65, 64, 22), (89, 90, 94, 93), (90, 91, 95, 94), (88, 89, 93, 92), (92, 93, 94, 95), (91, 88, 92, 95), (96, 99, 14, 22, 23), (96, 97, 101, 100), (97, 98, 102, 101), (98, 99, 103, 102), (100, 101, 102, 103), (99, 96, 100, 103), (104, 107, 23, 36, 37), (104, 105, 109, 108), (105, 106, 110, 109), (106, 107, 111, 110), (108, 109, 110, 111), (107, 104, 108, 111), (34, 35, 112), (35, 39, 112), (39, 38, 112), (38, 37, 112), (37, 36, 112), (36, 34, 112)])
_uv = me_x_1.uv_layers.new(name='UVマップ')
_uv.uv.foreach_set('vector', [0.8564, 0.6976, 0.8564, 0.7081, 0.8553, 0.71, 0.8523, 0.71, 0.8523, 0.6976, 0.8523, 0.71, 0.8553, 0.71, 0.8564, 0.71, 0.8564, 0.71, 0.8523, 0.71, 0.8523, 0.6976, 0.8523, 0.71, 0.8481, 0.71, 0.8481, 0.6976, 0.8481, 0.6976, 0.8481, 0.71, 0.844, 0.71, 0.844, 0.6976, 0.844, 0.6976, 0.844, 0.71, 0.8399, 0.71, 0.8399, 0.6976, 0.8357, 0.71, 0.8366, 0.71, 0.8399, 0.71, 0.8399, 0.71, 0.8388, 0.71, 0.8357, 0.71, 0.8543, 0.6973, 0.8595, 0.6944, 0.8595, 0.6884, 0.8543, 0.6854, 0.8492, 0.6884, 0.8492, 0.6944, 0.8399, 0.6976, 0.8399, 0.71, 0.8366, 0.71, 0.8357, 0.7086, 0.8357, 0.6976, 0.8399, 0.71, 0.8408, 0.71, 0.8431, 0.71, 0.844, 0.71, 0.844, 0.71, 0.8399, 0.71, 0.8399, 0.71, 0.844, 0.71, 0.844, 0.71, 0.8409, 0.71, 0.8399, 0.71, 0.8481, 0.71, 0.8523, 0.71, 0.8523, 0.71, 0.849, 0.71, 0.8481, 0.71, 0.8357, 0.71, 0.8369, 0.71, 0.8399, 0.71, 0.8399, 0.71, 0.8357, 0.71, 0.844, 0.71, 0.847, 0.71, 0.8481, 0.71, 0.8481, 0.71, 0.844, 0.71, 0.8564, 0.71, 0.8576, 0.71, 0.8597, 0.71, 0.8605, 0.71, 0.8605, 0.71, 0.8564, 0.71, 0.844, 0.71, 0.8481, 0.71, 0.8481, 0.71, 0.8472, 0.71, 0.844, 0.71, 0.8357, 0.71, 0.8388, 0.71, 0.8399, 0.71, 0.8399, 0.71, 0.8389, 0.71, 0.8367, 0.71, 0.8357, 0.71, 0.844, 0.6976, 0.8481, 0.6976, 0.8481, 0.6976, 0.844, 0.6976, 0.8523, 0.6976, 0.8564, 0.6976, 0.8564, 0.6976, 0.8523, 0.6976, 0.8399, 0.6976, 0.844, 0.6976, 0.844, 0.6976, 0.8399, 0.6976, 0.8564, 0.6976, 0.8605, 0.6976, 0.8605, 0.6976, 0.8564, 0.6976, 0.8481, 0.6976, 0.8523, 0.6976, 0.8523, 0.6976, 0.8481, 0.6976, 0.8357, 0.6976, 0.8399, 0.6976, 0.8399, 0.6976, 0.8357, 0.6976, 0.8399, 0.71, 0.844, 0.71, 0.844, 0.71, 0.8399, 0.71, 0.844, 0.71, 0.8472, 0.71, 0.8481, 0.71, 0.8481, 0.71, 0.8449, 0.71, 0.844, 0.71, 0.8481, 0.71, 0.849, 0.71, 0.8523, 0.71, 0.8523, 0.71, 0.8511, 0.71, 0.8481, 0.71, 0.8357, 0.71, 0.8367, 0.71, 0.8389, 0.71, 0.8399, 0.71, 0.8399, 0.71, 0.8369, 0.71, 0.8357, 0.71, 0.8399, 0.71, 0.8409, 0.71, 0.844, 0.71, 0.844, 0.71, 0.8431, 0.71, 0.8408, 0.71, 0.8399, 0.71, 0.8399, 0.71, 0.8388, 0.71, 0.8396, 0.71, 0.8399, 0.71, 0.8388, 0.71, 0.8399, 0.71, 0.8399, 0.71, 0.8396, 0.71, 0.8399, 0.71, 0.8409, 0.71, 0.8402, 0.71, 0.8399, 0.71, 0.8399, 0.71, 0.8396, 0.71, 0.8399, 0.71, 0.8402, 0.71, 0.8409, 0.71, 0.8399, 0.71, 0.8399, 0.71, 0.8402, 0.71, 0.844, 0.71, 0.8449, 0.71, 0.8481, 0.71, 0.8481, 0.71, 0.847, 0.71, 0.844, 0.71, 0.8564, 0.71, 0.8605, 0.71, 0.8605, 0.71, 0.8596, 0.71, 0.8564, 0.71, 0.8523, 0.71, 0.8564, 0.71, 0.8564, 0.71, 0.8523, 0.71, 0.8408, 0.71, 0.8399, 0.71, 0.8399, 0.71, 0.8403, 0.71, 0.8399, 0.71, 0.8389, 0.71, 0.8394, 0.71, 0.8399, 0.71, 0.8389, 0.71, 0.8399, 0.71, 0.8399, 0.71, 0.8394, 0.71, 0.8403, 0.71, 0.8399, 0.71, 0.8394, 0.71, 0.8399, 0.71, 0.8399, 0.71, 0.8408, 0.71, 0.8403, 0.71, 0.8399, 0.71, 0.8523, 0.71, 0.8564, 0.71, 0.8564, 0.71, 0.8534, 0.71, 0.8523, 0.71, 0.8481, 0.71, 0.8472, 0.71, 0.8478, 0.71, 0.8481, 0.71, 0.8472, 0.71, 0.8481, 0.71, 0.8481, 0.71, 0.8478, 0.71, 0.8481, 0.71, 0.849, 0.71, 0.8485, 0.71, 0.8481, 0.71, 0.8481, 0.71, 0.8478, 0.71, 0.8481, 0.71, 0.8485, 0.71, 0.849, 0.71, 0.8481, 0.71, 0.8481, 0.71, 0.8485, 0.71, 0.8564, 0.71, 0.8553, 0.71, 0.856, 0.7097, 0.8564, 0.7098, 0.8553, 0.71, 0.8564, 0.7081, 0.8564, 0.709, 0.856, 0.7097, 0.8564, 0.7081, 0.8576, 0.71, 0.8568, 0.7097, 0.8564, 0.709, 0.8564, 0.7098, 0.856, 0.7097, 0.8564, 0.709, 0.8568, 0.7097, 0.8576, 0.71, 0.8564, 0.71, 0.8564, 0.7098, 0.8568, 0.7097, 0.8564, 0.71, 0.8594, 0.71, 0.8605, 0.71, 0.8605, 0.71, 0.8564, 0.71, 0.8594, 0.71, 0.8605, 0.71, 0.8542, 0.71, 0.8539, 0.71, 0.8605, 0.71, 0.8369, 0.71, 0.8423, 0.71, 0.8542, 0.71, 0.8369, 0.71, 0.8357, 0.71, 0.8405, 0.71, 0.8423, 0.71, 0.8539, 0.71, 0.8542, 0.71, 0.8423, 0.71, 0.8405, 0.71, 0.8357, 0.71, 0.8594, 0.71, 0.8539, 0.71, 0.8405, 0.71, 0.8605, 0.6976, 0.8605, 0.7086, 0.8597, 0.71, 0.8576, 0.71, 0.8564, 0.7081, 0.8564, 0.6976, 0.8605, 0.7086, 0.8366, 0.71, 0.8439, 0.7098, 0.8536, 0.7092, 0.8366, 0.71, 0.8357, 0.71, 0.8429, 0.7098, 0.8439, 0.7098, 0.8357, 0.71, 0.8597, 0.71, 0.8532, 0.7098, 0.8429, 0.7098, 0.8536, 0.7092, 0.8439, 0.7098, 0.8429, 0.7098, 0.8532, 0.7098, 0.8597, 0.71, 0.8605, 0.7086, 0.8536, 0.7092, 0.8532, 0.7098, 0.8481, 0.71, 0.8511, 0.71, 0.8523, 0.71, 0.8523, 0.71, 0.8492, 0.71, 0.8481, 0.71, 0.844, 0.71, 0.8431, 0.71, 0.8437, 0.71, 0.844, 0.71, 0.8431, 0.71, 0.844, 0.71, 0.844, 0.71, 0.8437, 0.71, 0.844, 0.71, 0.8449, 0.71, 0.8443, 0.71, 0.844, 0.71, 0.844, 0.71, 0.8437, 0.71, 0.844, 0.71, 0.8443, 0.71, 0.8449, 0.71, 0.844, 0.71, 0.844, 0.71, 0.8443, 0.71, 0.8564, 0.71, 0.8596, 0.71, 0.8605, 0.71, 0.8605, 0.71, 0.8594, 0.71, 0.8564, 0.71, 0.8605, 0.71, 0.8367, 0.71, 0.8432, 0.71, 0.8541, 0.71, 0.8367, 0.71, 0.8357, 0.71, 0.8413, 0.71, 0.8432, 0.71, 0.8596, 0.71, 0.8605, 0.71, 0.8541, 0.71, 0.8542, 0.71, 0.8542, 0.71, 0.8541, 0.71, 0.8432, 0.71, 0.8413, 0.71, 0.8357, 0.71, 0.8596, 0.71, 0.8542, 0.71, 0.8413, 0.71, 0.8523, 0.71, 0.8534, 0.71, 0.8564, 0.71, 0.8564, 0.71, 0.8523, 0.71, 0.8523, 0.71, 0.8511, 0.71, 0.8518, 0.71, 0.8523, 0.71, 0.8511, 0.71, 0.8523, 0.71, 0.8523, 0.71, 0.8518, 0.71, 0.8523, 0.71, 0.8534, 0.71, 0.8528, 0.71, 0.8523, 0.71, 0.8523, 0.71, 0.8518, 0.71, 0.8523, 0.71, 0.8528, 0.71, 0.8534, 0.71, 0.8523, 0.71, 0.8523, 0.71, 0.8528, 0.71, 0.8481, 0.71, 0.8492, 0.71, 0.8523, 0.71, 0.8523, 0.71, 0.8481, 0.71, 0.8481, 0.71, 0.847, 0.71, 0.8477, 0.71, 0.8481, 0.71, 0.847, 0.71, 0.8481, 0.71, 0.8481, 0.71, 0.8477, 0.71, 0.8481, 0.71, 0.8492, 0.71, 0.8485, 0.71, 0.8481, 0.71, 0.8481, 0.71, 0.8477, 0.71, 0.8481, 0.71, 0.8485, 0.71, 0.8492, 0.71, 0.8481, 0.71, 0.8481, 0.71, 0.8485, 0.71, 0.8471, 0.6944, 0.8419, 0.6973, 0.8419, 0.6914, 0.8419, 0.6973, 0.8368, 0.6944, 0.8419, 0.6914, 0.8368, 0.6944, 0.8368, 0.6884, 0.8419, 0.6914, 0.8368, 0.6884, 0.8419, 0.6854, 0.8419, 0.6914, 0.8419, 0.6854, 0.8471, 0.6884, 0.8419, 0.6914, 0.8471, 0.6884, 0.8471, 0.6944, 0.8419, 0.6914])
me_x_1.materials.append(mat_x)
me_x_1.update()
me_017 = bpy.data.meshes.new('立方体.017')
me_017.from_pydata([(-1.0, -0.6771, -1.35), (-0.7218, -0.6415, 0.5243), (-1.0, 1.0, -1.0), (-0.6531, 0.7157, 0.9226), (1.0, -0.6771, -1.35), (0.7218, -0.6415, 0.5243), (1.0, 1.0, -1.0), (0.6531, 0.7157, 0.9226), (-0.6531, -0.18, 0.6673), (0.6531, -0.18, 0.6673), (-0.7218, 0.0714, 0.7333), (-0.7218, 0.7129, 0.9231), (0.7218, 0.7129, 0.9231), (0.7218, 0.0714, 0.7333), (-0.5889, -0.2561, 1.914), (-0.5889, 0.4621, 2.12), (0.589, 0.4621, 2.12), (0.589, -0.2561, 1.914), (-0.6531, 0.02494, 0.7273), (-0.6531, 0.5062, 0.8613), (-0.5889, -0.07567, 1.967), (-0.5889, 0.3127, 2.075), (-0.5684, 0.02494, 0.7273), (-0.5684, 0.5062, 0.8613), (-0.5125, 0.01812, 1.709), (-0.5125, 0.4065, 1.817), (0.6531, 0.5583, 0.8753), (0.6531, -0.00787, 0.7185), (0.589, 0.3385, 2.082), (0.589, -0.1465, 1.948), (0.5702, 0.5583, 0.8753), (0.5702, -0.00787, 0.7185), (0.5142, 0.4323, 1.824), (0.5142, -0.05273, 1.69), (-0.6395, 0.3787, 0.8592), (-0.5808, 0.226, 2.031), (-0.6395, 0.6099, 0.9206), (-0.5808, 0.458, 2.09), (0.6395, 0.3787, 0.8592), (0.5808, 0.226, 2.031), (0.6395, 0.6099, 0.9206), (0.5808, 0.458, 2.09), (-0.6395, -0.07061, 0.7389), (-0.5808, -0.2233, 1.911), (-0.6395, 0.1606, 0.8003), (-0.5808, 0.008642, 1.97), (0.6395, -0.07061, 0.7389), (0.5808, -0.2233, 1.911), (0.6395, 0.1606, 0.8003), (0.5808, 0.008642, 1.97), (-0.5881, 0.1837, 1.865), (-0.5955, 0.04663, 1.677), (-0.6028, 0.06562, 1.531), (-0.6102, 0.2565, 1.431), (-0.6175, 0.1036, 1.239), (-0.6248, 0.1226, 1.093), (-0.6322, 0.3048, 0.9901), (0.5881, 0.1837, 1.865), (0.5955, 0.04663, 1.677), (0.6028, 0.06562, 1.531), (0.6102, 0.2565, 1.431), (0.6175, 0.1036, 1.239), (0.6248, 0.1226, 1.093), (0.6322, 0.3048, 0.9901), (-0.6311, 0.3569, 1.027), (-0.6227, 0.1661, 1.149), (-0.6143, 0.3133, 1.362), (-0.606, 0.2914, 1.529), (-0.5976, 0.09574, 1.65), (-0.5892, 0.2478, 1.864), (0.5892, 0.2478, 1.864), (0.5976, 0.09574, 1.65), (0.606, 0.2914, 1.529), (0.6143, 0.3133, 1.362), (0.6227, 0.1661, 1.149), (0.6311, 0.3569, 1.027)], [], [(0, 1, 10, 11, 2), (2, 11, 12, 6), (6, 12, 13, 5, 4), (4, 5, 1, 0), (2, 6, 4, 0), (13, 10, 1, 5), (7, 3, 15, 16), (8, 18, 19, 3, 11, 10), (3, 7, 12, 11), (7, 26, 27, 9, 13, 12), (9, 8, 10, 13), (16, 15, 21, 20, 14, 17, 29, 28), (26, 7, 16, 28), (18, 8, 14, 20), (8, 9, 17, 14), (3, 19, 21, 15), (19, 18, 22, 23), (23, 22, 24, 25), (18, 20, 24, 22), (20, 21, 25, 24), (9, 27, 29, 17), (27, 26, 30, 31), (31, 30, 32, 33), (29, 27, 31, 33), (26, 28, 32, 30), (28, 29, 33, 32), (21, 19, 23, 25), (34, 64, 65, 66, 67, 68, 69, 35, 37, 36), (36, 37, 41, 40), (40, 41, 39, 70, 71, 72, 73, 74, 75, 38), (70, 39, 35, 69), (36, 40, 38, 34), (41, 37, 35, 39), (42, 43, 45, 50, 51, 52, 53, 54, 55, 56, 44), (50, 45, 49, 57), (48, 63, 62, 61, 60, 59, 58, 57, 49, 47, 46), (46, 47, 43, 42), (44, 48, 46, 42), (49, 45, 43, 47), (44, 56, 63, 48), (56, 55, 62, 63), (55, 54, 61, 62), (54, 53, 60, 61), (53, 52, 59, 60), (52, 51, 58, 59), (51, 50, 57, 58), (38, 75, 64, 34), (75, 74, 65, 64), (74, 73, 66, 65), (73, 72, 67, 66), (72, 71, 68, 67), (71, 70, 69, 68)])
_uv = me_017.uv_layers.new(name='UVマップ')
_uv.uv.foreach_set('vector', [0.8464, 0.6909, 0.8525, 0.6909, 0.8525, 0.6939, 0.8525, 0.6969, 0.8464, 0.6969, 0.8464, 0.6969, 0.8525, 0.6969, 0.8525, 0.703, 0.8464, 0.703, 0.8464, 0.703, 0.8525, 0.703, 0.8525, 0.7061, 0.8525, 0.7091, 0.8464, 0.7091, 0.8464, 0.7091, 0.8525, 0.7091, 0.8525, 0.7152, 0.8464, 0.7152, 0.8403, 0.703, 0.8464, 0.703, 0.8464, 0.7091, 0.8403, 0.7091, 0.8525, 0.7061, 0.8586, 0.7061, 0.8586, 0.7091, 0.8525, 0.7091, 0.8528, 0.7032, 0.8583, 0.7032, 0.8583, 0.7032, 0.8528, 0.7032, 0.8583, 0.7058, 0.8583, 0.705, 0.8583, 0.7041, 0.8583, 0.7032, 0.8586, 0.703, 0.8586, 0.7061, 0.8583, 0.7032, 0.8528, 0.7032, 0.8525, 0.703, 0.8586, 0.703, 0.8528, 0.7032, 0.8528, 0.7041, 0.8528, 0.705, 0.8528, 0.7058, 0.8525, 0.7061, 0.8525, 0.703, 0.8528, 0.7058, 0.8583, 0.7058, 0.8586, 0.7061, 0.8525, 0.7061, 0.8528, 0.7032, 0.8583, 0.7032, 0.8583, 0.7041, 0.8583, 0.705, 0.8583, 0.7058, 0.8528, 0.7058, 0.8528, 0.705, 0.8528, 0.7041, 0.8528, 0.7041, 0.8528, 0.7032, 0.8528, 0.7032, 0.8528, 0.7041, 0.8583, 0.705, 0.8583, 0.7058, 0.8583, 0.7058, 0.8583, 0.705, 0.8583, 0.7058, 0.8528, 0.7058, 0.8528, 0.7058, 0.8583, 0.7058, 0.8583, 0.7032, 0.8583, 0.7041, 0.8583, 0.7041, 0.8583, 0.7032, 0.8583, 0.7041, 0.8583, 0.705, 0.8583, 0.705, 0.8583, 0.7041, 0.8583, 0.7041, 0.8583, 0.705, 0.8583, 0.705, 0.8583, 0.7041, 0.8583, 0.705, 0.8583, 0.705, 0.8583, 0.705, 0.8583, 0.705, 0.8583, 0.705, 0.8583, 0.7041, 0.8583, 0.7041, 0.8583, 0.705, 0.8528, 0.7058, 0.8528, 0.705, 0.8528, 0.705, 0.8528, 0.7058, 0.8528, 0.705, 0.8528, 0.7041, 0.8528, 0.7041, 0.8528, 0.705, 0.8528, 0.705, 0.8528, 0.7041, 0.8528, 0.7041, 0.8528, 0.705, 0.8528, 0.705, 0.8528, 0.705, 0.8528, 0.705, 0.8528, 0.705, 0.8528, 0.7041, 0.8528, 0.7041, 0.8528, 0.7041, 0.8528, 0.7041, 0.8528, 0.7041, 0.8528, 0.705, 0.8528, 0.705, 0.8528, 0.7041, 0.8583, 0.7041, 0.8583, 0.7041, 0.8583, 0.7041, 0.8583, 0.7041, 0.3136, 0.4669, 0.3145, 0.4669, 0.3154, 0.4669, 0.3162, 0.4669, 0.3171, 0.4669, 0.318, 0.4669, 0.3188, 0.4669, 0.3197, 0.4669, 0.3197, 0.473, 0.3136, 0.473, 0.3136, 0.473, 0.3197, 0.473, 0.3197, 0.4791, 0.3136, 0.4791, 0.3136, 0.4791, 0.3197, 0.4791, 0.3197, 0.4852, 0.3188, 0.4852, 0.318, 0.4852, 0.3171, 0.4852, 0.3162, 0.4852, 0.3154, 0.4852, 0.3145, 0.4852, 0.3136, 0.4852, 0.3188, 0.4852, 0.3197, 0.4852, 0.3197, 0.4912, 0.3188, 0.4912, 0.3076, 0.4791, 0.3136, 0.4791, 0.3136, 0.4852, 0.3076, 0.4852, 0.3197, 0.4791, 0.3258, 0.4791, 0.3258, 0.4852, 0.3197, 0.4852, 0.3136, 0.4669, 0.3197, 0.4669, 0.3197, 0.473, 0.319, 0.473, 0.3182, 0.473, 0.3174, 0.473, 0.3167, 0.473, 0.3159, 0.473, 0.3152, 0.473, 0.3144, 0.473, 0.3136, 0.473, 0.319, 0.473, 0.3197, 0.473, 0.3197, 0.4791, 0.319, 0.4791, 0.3136, 0.4791, 0.3144, 0.4791, 0.3152, 0.4791, 0.3159, 0.4791, 0.3167, 0.4791, 0.3174, 0.4791, 0.3182, 0.4791, 0.319, 0.4791, 0.3197, 0.4791, 0.3197, 0.4852, 0.3136, 0.4852, 0.3136, 0.4852, 0.3197, 0.4852, 0.3197, 0.4912, 0.3136, 0.4912, 0.3076, 0.4791, 0.3136, 0.4791, 0.3136, 0.4852, 0.3076, 0.4852, 0.3197, 0.4791, 0.3258, 0.4791, 0.3258, 0.4852, 0.3197, 0.4852, 0.3136, 0.473, 0.3144, 0.473, 0.3144, 0.4791, 0.3136, 0.4791, 0.3144, 0.473, 0.3152, 0.473, 0.3152, 0.4791, 0.3144, 0.4791, 0.3152, 0.473, 0.3159, 0.473, 0.3159, 0.4791, 0.3152, 0.4791, 0.3159, 0.473, 0.3167, 0.473, 0.3167, 0.4791, 0.3159, 0.4791, 0.3167, 0.473, 0.3174, 0.473, 0.3174, 0.4791, 0.3167, 0.4791, 0.3174, 0.473, 0.3182, 0.473, 0.3182, 0.4791, 0.3174, 0.4791, 0.3182, 0.473, 0.319, 0.473, 0.319, 0.4791, 0.3182, 0.4791, 0.3136, 0.4852, 0.3145, 0.4852, 0.3145, 0.4912, 0.3136, 0.4912, 0.3145, 0.4852, 0.3154, 0.4852, 0.3154, 0.4912, 0.3145, 0.4912, 0.3154, 0.4852, 0.3162, 0.4852, 0.3162, 0.4912, 0.3154, 0.4912, 0.3162, 0.4852, 0.3171, 0.4852, 0.3171, 0.4912, 0.3162, 0.4912, 0.3171, 0.4852, 0.318, 0.4852, 0.318, 0.4912, 0.3171, 0.4912, 0.318, 0.4852, 0.3188, 0.4852, 0.3188, 0.4912, 0.318, 0.4912])
me_017.materials.append(mat_x)
me_017.update()
me_018 = bpy.data.meshes.new('立方体.018')
me_018.from_pydata([(-1.0, -1.0, -1.0), (-1.0, -0.732, 0.6084), (-1.0, 1.0, -1.0), (-1.0, 1.268, 0.6084), (1.0, -1.0, -1.0), (1.0, -0.732, 0.6084), (1.0, 1.0, -1.0), (1.0, 1.268, 0.6084), (-0.8358, -0.901, 1.101), (-0.8358, 0.7353, 1.173), (0.8358, 0.7353, 1.173), (0.8358, -0.901, 1.101), (-0.8912, -1.186, 1.17), (-0.8912, 0.5584, 1.247), (0.8912, 0.5584, 1.247), (0.8912, -1.186, 1.17), (-0.8912, -1.448, 1.433), (-0.8912, 0.2972, 1.509), (0.8912, 0.2972, 1.509), (0.8912, -1.448, 1.433)], [], [(0, 1, 3, 2), (2, 3, 7, 6), (6, 7, 5, 4), (4, 5, 1, 0), (2, 6, 4, 0), (3, 1, 8, 9), (10, 9, 13, 14), (1, 5, 11, 8), (7, 3, 9, 10), (5, 7, 10, 11), (15, 14, 18, 19), (11, 10, 14, 15), (9, 8, 12, 13), (8, 11, 15, 12), (18, 17, 16, 19), (13, 12, 16, 17), (12, 15, 19, 16), (14, 13, 17, 18)])
_uv = me_018.uv_layers.new(name='UVマップ')
_uv.uv.foreach_set('vector', [0.967, 0.9714, 0.973, 0.9714, 0.973, 0.9775, 0.967, 0.9775, 0.967, 0.9775, 0.973, 0.9775, 0.973, 0.9835, 0.967, 0.9835, 0.967, 0.9835, 0.973, 0.9835, 0.973, 0.9896, 0.967, 0.9896, 0.967, 0.9896, 0.973, 0.9896, 0.973, 0.9957, 0.967, 0.9957, 0.9609, 0.9835, 0.967, 0.9835, 0.967, 0.9896, 0.9609, 0.9896, 0.973, 0.9775, 0.973, 0.9714, 0.973, 0.9714, 0.973, 0.9775, 0.973, 0.9835, 0.973, 0.9775, 0.973, 0.9775, 0.973, 0.9835, 0.973, 0.9957, 0.973, 0.9896, 0.973, 0.9896, 0.973, 0.9957, 0.973, 0.9835, 0.973, 0.9775, 0.973, 0.9775, 0.973, 0.9835, 0.973, 0.9896, 0.973, 0.9835, 0.973, 0.9835, 0.973, 0.9896, 0.973, 0.9896, 0.973, 0.9835, 0.973, 0.9835, 0.973, 0.9896, 0.973, 0.9896, 0.973, 0.9835, 0.973, 0.9835, 0.973, 0.9896, 0.973, 0.9775, 0.973, 0.9714, 0.973, 0.9714, 0.973, 0.9775, 0.973, 0.9957, 0.973, 0.9896, 0.973, 0.9896, 0.973, 0.9957, 0.973, 0.9835, 0.9791, 0.9835, 0.9791, 0.9896, 0.973, 0.9896, 0.973, 0.9775, 0.973, 0.9714, 0.973, 0.9714, 0.973, 0.9775, 0.973, 0.9957, 0.973, 0.9896, 0.973, 0.9896, 0.973, 0.9957, 0.973, 0.9835, 0.973, 0.9775, 0.973, 0.9775, 0.973, 0.9835])
me_018.materials.append(mat_x)
me_018.update()
me_001_1 = bpy.data.meshes.new('円柱.001')
me_001_1.from_pydata([(0.0, 1.0, -1.0), (0.0, 1.0, 1.0), (0.866, 0.5, -1.0), (0.866, 0.5, 1.0), (0.866, -0.5, -1.0), (0.866, -0.5, 1.0), (0.0, -1.0, -1.0), (0.0, -1.0, 1.0), (-0.866, -0.5, -1.0), (-0.866, -0.5, 1.0), (-0.866, 0.5, -1.0), (-0.866, 0.5, 1.0)], [], [(0, 1, 3, 2), (2, 3, 5, 4), (4, 5, 7, 6), (6, 7, 9, 8), (3, 1, 11, 9, 7, 5), (8, 9, 11, 10), (10, 11, 1, 0), (0, 2, 4, 6, 8, 10)])
_uv = me_001_1.uv_layers.new(name='UVマップ')
_uv.uv.foreach_set('vector', [0.1627, 0.9725, 0.1627, 0.9846, 0.1587, 0.9846, 0.1587, 0.9725, 0.1587, 0.9725, 0.1587, 0.9846, 0.1546, 0.9846, 0.1546, 0.9725, 0.1546, 0.9725, 0.1546, 0.9846, 0.1506, 0.9846, 0.1506, 0.9725, 0.1506, 0.9725, 0.1506, 0.9846, 0.1465, 0.9846, 0.1465, 0.9725, 0.1495, 0.9693, 0.1445, 0.9722, 0.1394, 0.9693, 0.1394, 0.9635, 0.1445, 0.9606, 0.1495, 0.9635, 0.1465, 0.9725, 0.1465, 0.9846, 0.1425, 0.9846, 0.1425, 0.9725, 0.1425, 0.9725, 0.1425, 0.9846, 0.1384, 0.9846, 0.1384, 0.9725, 0.1566, 0.9722, 0.1617, 0.9693, 0.1617, 0.9635, 0.1566, 0.9606, 0.1516, 0.9635, 0.1516, 0.9693])
me_001_1.materials.append(mat_x)
me_001_1.update()

# ---- objects
ob_cube = bpy.data.objects.new('Cube', me_cube)
ob_light = bpy.data.objects.new('Light', light_light)
ob_camera = bpy.data.objects.new('Camera', cam_camera)
ob_x = bpy.data.objects.new('立方体', me_x)
ob_001 = bpy.data.objects.new('立方体.001', me_001)
ob_002 = bpy.data.objects.new('立方体.002', me_002)
ob_003 = bpy.data.objects.new('立方体.003', me_003)
ob_004 = bpy.data.objects.new('立方体.004', me_004)
ob_005 = bpy.data.objects.new('立方体.005', me_005)
ob_006 = bpy.data.objects.new('立方体.006', me_006)
ob_007 = bpy.data.objects.new('立方体.007', me_007)
ob_008 = bpy.data.objects.new('立方体.008', me_008)
ob_009 = bpy.data.objects.new('立方体.009', me_009)
ob_010 = bpy.data.objects.new('立方体.010', me_010)
ob_011 = bpy.data.objects.new('立方体.011', me_011)
ob_012 = bpy.data.objects.new('立方体.012', me_012)
ob_013 = bpy.data.objects.new('立方体.013', me_013)
ob_014 = bpy.data.objects.new('立方体.014', me_014)
ob_x_1 = bpy.data.objects.new('円柱', me_x_1)
ob_015 = bpy.data.objects.new('立方体.015', me_017)
ob_016 = bpy.data.objects.new('立方体.016', me_018)
ob_001_1 = bpy.data.objects.new('円柱.001', me_001_1)

# ---- transforms, parenting, visibility, modifiers, constraints
ob_cube.location = (0.0, 0.0, 0.0)
ob_cube.scale = (0.7547, 1.0, 0.8414)
ob_cube.lock_rotations_4d = False
ob_cube.empty_display_type = 'ARROWS'
ob_cube.lineart.crease_threshold = 0.0
_m = ob_cube.modifiers.new('ソリッド化', 'SOLIDIFY')
_m.thickness = 0.13
ob_light.location = (4.076, 1.005, 5.904)
ob_light.rotation_euler = (0.6503, 0.05522, 1.866)
ob_light.lock_rotations_4d = False
ob_light.empty_display_type = 'ARROWS'
ob_light.color = (0.0, 0.0, 0.0, 0.0)
ob_light.lineart.crease_threshold = 0.0
ob_camera.location = (7.359, -6.926, 4.958)
ob_camera.rotation_euler = (1.109, 0.0, 0.8149)
ob_camera.lock_rotations_4d = False
ob_camera.empty_display_type = 'ARROWS'
ob_camera.color = (0.0, 0.0, 0.0, 0.0)
ob_camera.display_type = 'WIRE'
ob_camera.lineart.crease_threshold = 0.0
ob_x.location = (0.0, 0.0, 0.1015)
ob_x.scale = (0.05, 4.73, 0.5)
ob_001.location = (0.0, 0.0, 0.0)
ob_001.scale = (1.0, 0.06, 0.2948)
ob_002.location = (0.0, 1.3, 0.0)
ob_002.scale = (1.0, 0.06, 0.2948)
ob_003.location = (0.0, 2.6, 0.0)
ob_003.scale = (1.0, 0.06, 0.2948)
ob_004.location = (0.0, 3.9, 0.0)
ob_004.scale = (1.0, 0.06, 0.2948)
ob_005.location = (0.0, -1.3, 0.0)
ob_005.scale = (1.0, 0.06, 0.2948)
ob_006.location = (0.0, -2.6, 0.0)
ob_006.scale = (1.0, 0.06, 0.2948)
ob_007.location = (0.0, -3.9, 0.0)
ob_007.scale = (1.0, 0.06, 0.2948)
ob_008.location = (0.0, 0.28, -0.23)
ob_008.scale = (1.0, 0.3068, 0.1922)
ob_009.location = (0.0, 1.58, -0.23)
ob_009.scale = (1.0, 0.3068, 0.1922)
ob_010.location = (0.0, 2.88, -0.1969)
ob_010.scale = (1.0, 0.3068, 0.1922)
ob_011.location = (0.0, 4.18, -0.194)
ob_011.scale = (1.0, 0.3068, 0.1922)
ob_012.location = (0.0, -2.32, -0.23)
ob_012.scale = (1.0, 0.3068, 0.1922)
ob_013.location = (0.0, -1.02, -0.23)
ob_013.scale = (1.0, 0.3068, 0.1922)
ob_014.location = (0.0, -3.62, -0.23)
ob_014.scale = (1.0, 0.3068, 0.1922)
ob_x_1.location = (0.0, -5.523, 0.7046)
ob_x_1.scale = (0.4246, 0.4246, 0.4246)
ob_015.location = (0.0, 5.767, 0.9799)
ob_015.rotation_euler = (-0.4098, -0.0, 0.0)
ob_015.scale = (0.5764, 0.5278, 0.5278)
ob_016.location = (0.0, 6.217, 1.997)
ob_016.rotation_euler = (-0.166, -0.0, 0.0)
ob_016.scale = (0.1158, 0.1158, 0.5524)
ob_001_1.location = (0.0, 5.618, 1.044)
ob_001_1.rotation_euler = (-1.571, 1.423, -1.571)
ob_001_1.scale = (0.09775, 0.09775, 0.5615)

# ---- collection membership
col_collection.objects.link(ob_cube)
col_collection.objects.link(ob_light)
col_collection.objects.link(ob_camera)
col_collection.objects.link(ob_x)
col_collection.objects.link(ob_001)
col_collection.objects.link(ob_002)
col_collection.objects.link(ob_003)
col_collection.objects.link(ob_004)
col_collection.objects.link(ob_005)
col_collection.objects.link(ob_006)
col_collection.objects.link(ob_007)
col_collection.objects.link(ob_008)
col_collection.objects.link(ob_009)
col_collection.objects.link(ob_010)
col_collection.objects.link(ob_011)
col_collection.objects.link(ob_012)
col_collection.objects.link(ob_013)
col_collection.objects.link(ob_014)
col_collection.objects.link(ob_x_1)
col_collection.objects.link(ob_015)
col_collection.objects.link(ob_016)
col_collection.objects.link(ob_001_1)

# ---- scene / render settings (as saved in the file)
scene.camera = ob_camera
scene.frame_start = 1; scene.frame_end = 250; scene.frame_set(1)
scene.render.engine = 'BLENDER_EEVEE_NEXT'
scene.cycles.sampling_pattern = 'TABULATED_SOBOL'
scene.cycles.use_light_tree = False
scene.view_settings.view_transform = 'Filmic'
bpy.context.view_layer.update()
